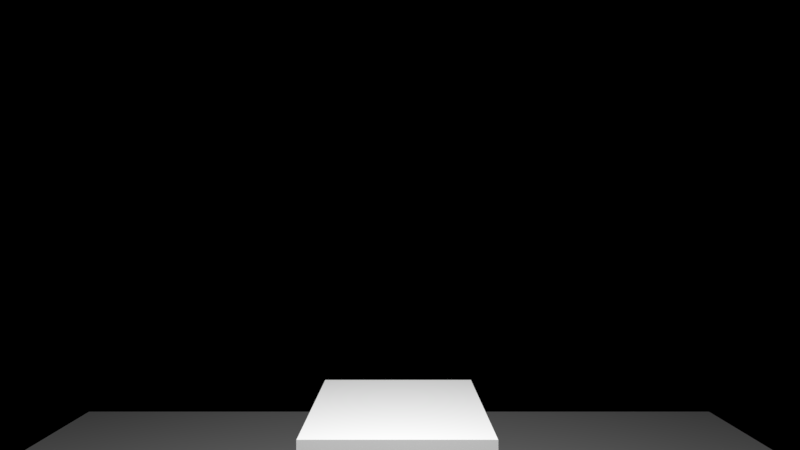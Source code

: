 # Source: Blank_scene.blend  (saved by Blender 2.78.0; exported with 4.5.12 LTS)
import bpy
from mathutils import Matrix  # noqa: F401  (used for matrix-valued properties, if any)

bpy.ops.wm.read_factory_settings(use_empty=True)
scene = bpy.context.scene
scene.name = 'Scene'

# ---- collections
col_collection_1 = bpy.data.collections.new('Collection 1'); scene.collection.children.link(col_collection_1)
col_collection_2 = bpy.data.collections.new('Collection 2'); scene.collection.children.link(col_collection_2)
col_collection_2.hide_render = True
col_collection_2.hide_viewport = True
col_collection_3 = bpy.data.collections.new('Collection 3'); scene.collection.children.link(col_collection_3)
col_collection_3.hide_render = True
col_collection_3.hide_viewport = True
col_collection_4 = bpy.data.collections.new('Collection 4'); scene.collection.children.link(col_collection_4)
col_collection_4.hide_render = True
col_collection_4.hide_viewport = True
col_collection_5 = bpy.data.collections.new('Collection 5'); scene.collection.children.link(col_collection_5)
col_collection_5.hide_render = True
col_collection_5.hide_viewport = True
col_collection_11 = bpy.data.collections.new('Collection 11'); scene.collection.children.link(col_collection_11)
col_collection_11.hide_render = True
col_collection_11.hide_viewport = True
col_collection_12 = bpy.data.collections.new('Collection 12'); scene.collection.children.link(col_collection_12)
col_collection_12.hide_render = True
col_collection_12.hide_viewport = True
col_collection_13 = bpy.data.collections.new('Collection 13'); scene.collection.children.link(col_collection_13)
col_collection_13.hide_render = True
col_collection_13.hide_viewport = True
col_collection_14 = bpy.data.collections.new('Collection 14'); scene.collection.children.link(col_collection_14)
col_collection_14.hide_render = True
col_collection_14.hide_viewport = True
col_collection_15 = bpy.data.collections.new('Collection 15'); scene.collection.children.link(col_collection_15)
col_collection_15.hide_render = True
col_collection_15.hide_viewport = True

# ---- materials (node trees are filled in below, after node groups)
mat_room_mat = bpy.data.materials.new('Room Mat')
mat_room_mat.alpha_threshold = 0.0
mat_room_mat.use_transparent_shadow = False
mat_room_mat.roughness = 0.5
mat_room_mat.specular_intensity = 0.0
mat_room_decimate_albedo_mat = bpy.data.materials.new('Room Decimate Albedo Mat')
mat_room_decimate_albedo_mat.alpha_threshold = 0.0
mat_room_decimate_albedo_mat.use_transparent_shadow = False
mat_room_decimate_albedo_mat.roughness = 0.5
mat_room_albedo_mat = bpy.data.materials.new('Room Albedo Mat')
mat_room_albedo_mat.alpha_threshold = 0.0
mat_room_albedo_mat.use_transparent_shadow = False
mat_room_albedo_mat.roughness = 0.5

# ---- material node trees

# ---- world
world_world = bpy.data.worlds.new('World'); scene.world = world_world
world_world.use_nodes = True; world_world.node_tree.nodes.clear()
_N = world_world.node_tree.nodes; _L = world_world.node_tree.links
n0 = _N.new('ShaderNodeOutputWorld'); n0.name = 'World Output'; n0.location = (300, 300)
n1 = _N.new('ShaderNodeBackground'); n1.name = 'Background'; n1.location = (10, 300)
n1.inputs[0].default_value = (0.0, 0.0, 0.0, 1.0)
n1.inputs[1].default_value = 0.4
_L.new(n1.outputs[0], n0.inputs[0])
n0.is_active_output = True
world_world.color = (0.05088, 0.05088, 0.05088)
world_world.use_sun_shadow = False
world_world.sun_shadow_jitter_overblur = 0.0
world_world.cycles.sampling_method = 'MANUAL'
world_world.light_settings.ao_factor = 0.3639
world_world.light_settings.distance = 4.0

# ---- cameras
cam_camera = bpy.data.cameras.new('Camera')
cam_camera.clip_end = 100.0
cam_camera.lens = 20.85
cam_camera.sensor_width = 32.0
cam_camera.sensor_height = 18.0
cam_camera.display_size = 2.0
cam_camera.lens_unit = 'FOV'
cam_camera.dof.focus_distance = 0.0
cam_camera.dof.aperture_fstop = 128.0
cam_camera.dof.aperture_blades = 6

# ---- lights
light_point_002 = bpy.data.lights.new('Point.002', 'POINT')
light_point_002.color = (0.736, 0.9139, 1.0)
light_point_002.transmission_factor = 0.0
light_point_002.energy = 0.0
light_point_002.shadow_buffer_clip_start = 0.5
light_point_002.shadow_soft_size = 0.1
light_point_002.shadow_maximum_resolution = 0.006
light_point_002.use_absolute_resolution = True
light_point_001 = bpy.data.lights.new('Point.001', 'POINT')
light_point_001.color = (0.5071, 0.2843, 0.2166)
light_point_001.transmission_factor = 0.0
light_point_001.energy = 100.0
light_point_001.shadow_buffer_clip_start = 0.5
light_point_001.shadow_soft_size = 0.1
light_point_001.shadow_maximum_resolution = 0.006
light_point_001.use_absolute_resolution = True
light_point = bpy.data.lights.new('Point', 'POINT')
light_point.transmission_factor = 0.0
light_point.energy = 100.0
light_point.shadow_buffer_clip_start = 0.5
light_point.shadow_soft_size = 0.1
light_point.shadow_maximum_resolution = 0.006
light_point.use_absolute_resolution = True

# ---- meshes
me_cube_003 = bpy.data.meshes.new('Cube.003')
me_cube_003.from_pydata([(-0.2566, 1.289, 4.53e-06), (-0.2566, 1.289, 1.0), (-0.2566, 1.789, 4.53e-06), (-0.2566, 1.789, 1.0), (0.2434, 1.289, 4.53e-06), (0.2434, 1.289, 1.0), (0.2434, 1.789, 4.53e-06), (0.2434, 1.789, 1.0), (-2.552, -2.861, 0.0), (-2.552, 4.278, 0.0), (2.536, -2.861, 0.0), (2.536, 4.278, 0.0)], [], [(0, 1, 3, 2), (2, 3, 7, 6), (6, 7, 5, 4), (4, 5, 1, 0), (7, 3, 1, 5), (9, 8, 10, 11)])
_uv = me_cube_003.uv_layers.new(name='UVMap')
_uv.uv.foreach_set('vector', [0.8998, 0.3134, 0.8998, 0.1771, 0.9833, 0.1771, 0.9833, 0.3134, 0.8998, 0.6404, 0.8998, 0.5042, 0.9833, 0.5042, 0.9833, 0.6404, 0.8998, 0.1499, 0.8998, 0.01363, 0.9833, 0.01363, 0.9833, 0.1499, 0.8998, 0.4769, 0.8998, 0.3406, 0.9833, 0.3406, 0.9833, 0.4769, 0.9833, 0.7358, 0.8998, 0.7358, 0.8998, 0.6677, 0.9833, 0.6677, 0.0167, 0.9864, 0.0167, 0.01363, 0.8664, 0.01363, 0.8664, 0.9864])
me_cube_003.materials.append(mat_room_mat)
me_cube_003.use_remesh_preserve_volume = False
me_cube_003.use_remesh_preserve_attributes = False
me_cube_003.use_mirror_vertex_groups = False
me_cube_003.update()
me_cube_002 = bpy.data.meshes.new('Cube.002')
me_cube_002.from_pydata([(-0.2566, 1.289, 4.53e-06), (-0.2694, 1.788, -0.03814), (-0.2072, 1.865, 0.9569), (0.2423, 1.3, -0.03197), (0.2295, 1.798, -0.07012), (-2.552, -2.861, 0.0), (-2.552, -2.861, 3.515), (-2.552, 4.278, 0.0), (-2.552, 4.278, 3.515), (2.536, -2.861, 0.0), (2.536, -2.861, 3.515), (2.536, 4.278, 0.0), (2.536, 4.278, 3.515), (-0.4681, 0.2676, 3.396), (-0.5359, 0.1854, 3.46), (-0.4846, 1.198, 3.441), (-0.5552, 1.271, 3.512), (0.4542, 0.2901, 3.269), (0.5405, 0.2117, 3.312), (0.4377, 1.22, 3.314), (0.5213, 1.297, 3.364), (-0.5631, 1.273, 3.455), (-0.5438, 0.188, 3.403), (0.5134, 1.3, 3.307), (0.5327, 0.2143, 3.255), (-0.4795, 1.196, 3.478), (-0.4629, 0.2659, 3.433), (0.4428, 1.218, 3.351), (0.4593, 0.2884, 3.306), (0.9281, -2.855, 0.00321), (0.9281, -2.855, 2.203), (0.9881, -2.765, 0.009678), (0.9881, -2.765, 2.136), (1.928, -2.855, 0.00321), (1.928, -2.855, 2.203), (1.868, -2.765, 0.009678), (1.868, -2.765, 2.136), (0.9281, -2.765, 2.203), (0.9281, -2.765, 0.00321), (1.928, -2.765, 0.00321), (1.928, -2.765, 2.203), (0.9881, -2.798, 2.136), (0.9881, -2.798, 0.009678), (1.868, -2.798, 0.009678), (1.868, -2.798, 2.136), (0.2853, 1.868, 0.8226), (0.2934, 1.363, 0.7853), (-0.2003, 1.596, 0.9775), (-0.04128, 1.869, 0.9463), (-0.1968, 1.364, 0.9574), (0.0549, 1.362, 0.8511), (0.2863, 1.725, 0.7915)], [], [(0, 49, 47, 2, 1), (1, 2, 48, 45, 4), (4, 45, 51, 46, 3), (3, 46, 50, 49, 0), (50, 51, 48), (5, 7, 8, 6), (7, 11, 12, 8), (11, 9, 10, 12), (9, 5, 6, 10), (7, 5, 9, 11), (12, 10, 6, 8), (22, 14, 16, 21), (21, 16, 20, 23), (23, 20, 18, 24), (24, 18, 14, 22), (13, 15, 25, 26), (29, 30, 37, 38), (15, 13, 22, 21), (19, 15, 21, 23), (17, 19, 23, 24), (13, 17, 24, 22), (25, 27, 28, 26), (17, 13, 26, 28), (15, 19, 27, 25), (19, 17, 28, 27), (36, 35, 43, 44), (39, 40, 34, 33), (38, 39, 33, 29), (40, 37, 30, 34), (32, 31, 38, 37), (31, 35, 39, 38), (36, 32, 37, 40), (35, 36, 40, 39), (42, 41, 44, 43), (35, 31, 42, 43), (32, 36, 44, 41), (31, 32, 41, 42), (47, 48, 2), (45, 48, 51), (50, 46, 51), (48, 47, 50), (50, 47, 49)])
_uv = me_cube_002.uv_layers.new(name='UVMap')
_uv.uv.foreach_set('vector', [0.677, 0.5866, 0.677, 0.6521, 0.6607, 0.6547, 0.6416, 0.6547, 0.6416, 0.5866, 0.6911, 0.6544, 0.6911, 0.5866, 0.7028, 0.5866, 0.7264, 0.5936, 0.7264, 0.6545, 0.3542, 0.6658, 0.3542, 0.7269, 0.3443, 0.7241, 0.3189, 0.7218, 0.3189, 0.6658, 0.3048, 0.6658, 0.3048, 0.7216, 0.2877, 0.725, 0.2695, 0.7311, 0.2695, 0.6658, 0.3191, 0.7574, 0.3444, 0.7409, 0.3551, 0.7648, 0.9929, 0.006811, 0.9929, 0.493, 0.745, 0.4932, 0.745, 0.006966, 0.6275, 0.5095, 0.6275, 0.8559, 0.3792, 0.8559, 0.3792, 0.5095, 0.9929, 0.507, 0.9929, 0.9932, 0.745, 0.993, 0.745, 0.5068, 0.2554, 0.5073, 0.2554, 0.8538, 0.007064, 0.8538, 0.007064, 0.5073, 0.3792, 0.4925, 0.3792, 0.006811, 0.7309, 0.0101, 0.7309, 0.4958, 0.3651, 0.006811, 0.3651, 0.4929, 0.007064, 0.4937, 0.007064, 0.007657, 0.6639, 0.9058, 0.6598, 0.9058, 0.6598, 0.8318, 0.6639, 0.8318, 0.6457, 0.9058, 0.6416, 0.9058, 0.6416, 0.8318, 0.6457, 0.8318, 0.2735, 0.9064, 0.2695, 0.9064, 0.2695, 0.8324, 0.2735, 0.8324, 0.7156, 0.9054, 0.7116, 0.9054, 0.7116, 0.8313, 0.7156, 0.8313, 0.0406, 0.9309, 0.0406, 0.8675, 0.04324, 0.8675, 0.04324, 0.9309, 0.718, 0.6681, 0.718, 0.8177, 0.7116, 0.8177, 0.7116, 0.6681, 0.275, 0.7501, 0.275, 0.8135, 0.2695, 0.8188, 0.2695, 0.7448, 0.3441, 0.7949, 0.3441, 0.8582, 0.3386, 0.8635, 0.3386, 0.7896, 0.2891, 0.8135, 0.2891, 0.7501, 0.2946, 0.7448, 0.2946, 0.8188, 0.3189, 0.8582, 0.3189, 0.7949, 0.3244, 0.7896, 0.3244, 0.8635, 0.6416, 0.5095, 0.7073, 0.5095, 0.7073, 0.5729, 0.6416, 0.5729, 0.009707, 0.8675, 0.009707, 0.9309, 0.007064, 0.9309, 0.007064, 0.8675, 0.7215, 0.5729, 0.7215, 0.5095, 0.7241, 0.5095, 0.7241, 0.5729, 0.02647, 0.8675, 0.02647, 0.9309, 0.02383, 0.9309, 0.02383, 0.8675, 0.3622, 0.652, 0.3622, 0.5073, 0.3645, 0.5073, 0.3645, 0.652, 0.6911, 0.8177, 0.6911, 0.6681, 0.6975, 0.6681, 0.6975, 0.8177, 0.3646, 0.7896, 0.3646, 0.8575, 0.3582, 0.8575, 0.3582, 0.7896, 0.6911, 0.8981, 0.6911, 0.8314, 0.6975, 0.8313, 0.6975, 0.898, 0.6416, 0.8136, 0.6416, 0.6687, 0.6459, 0.6683, 0.6459, 0.8181, 0.7298, 0.8954, 0.7298, 0.8354, 0.7302, 0.8313, 0.7302, 0.8995, 0.2924, 0.8365, 0.2924, 0.8964, 0.2876, 0.9005, 0.2876, 0.8324, 0.66, 0.8177, 0.66, 0.6728, 0.6642, 0.6683, 0.6642, 0.8181, 0.3316, 0.5073, 0.3316, 0.6522, 0.2695, 0.6522, 0.2695, 0.5073, 0.07382, 0.9261, 0.07382, 0.8675, 0.07614, 0.8675, 0.07614, 0.9261, 0.05736, 0.9272, 0.05736, 0.8675, 0.05969, 0.8675, 0.05969, 0.9272, 0.3458, 0.652, 0.3458, 0.5073, 0.3481, 0.5073, 0.3481, 0.652, 0.336, 0.776, 0.3551, 0.7648, 0.3549, 0.776, 0.3546, 0.7413, 0.3551, 0.7648, 0.3444, 0.7409, 0.3191, 0.7574, 0.3189, 0.7405, 0.3444, 0.7409, 0.3551, 0.7648, 0.336, 0.776, 0.3191, 0.7574, 0.3191, 0.7574, 0.336, 0.776, 0.3195, 0.7756])
me_cube_002.materials.append(mat_room_decimate_albedo_mat)
me_cube_002.use_remesh_preserve_volume = False
me_cube_002.use_remesh_preserve_attributes = False
me_cube_002.use_mirror_vertex_groups = False
me_cube_002.update()
me_icosphere = bpy.data.meshes.new('Icosphere')
me_icosphere.from_pydata([(0.0, 0.0, -0.2856), (0.1809, -0.1314, -0.1474), (-0.0691, -0.2127, -0.1474), (-0.2236, 0.0, -0.1474), (-0.0691, 0.2127, -0.1474), (0.1809, 0.1314, -0.1474), (0.0691, -0.2127, 0.0762), (-0.1809, -0.1314, 0.0762), (-0.1809, 0.1314, 0.0762), (0.0691, 0.2127, 0.0762), (0.2236, 0.0, 0.0762), (0.0, 0.0, 0.2144), (0.0, 0.2835, -1.528), (0.0, 0.2835, -0.3211), (0.2455, 0.1417, -1.528), (0.2455, 0.1417, -0.3211), (0.2455, -0.1417, -1.528), (0.2455, -0.1417, -0.3211), (-2.478e-08, -0.2835, -1.528), (-2.478e-08, -0.2835, -0.3211), (-0.2455, -0.1417, -1.528), (-0.2455, -0.1417, -0.3211), (-0.2455, 0.1417, -1.528), (-0.2455, 0.1417, -0.3211)], [], [(0, 1, 2), (1, 0, 5), (0, 2, 3), (0, 3, 4), (0, 4, 5), (1, 5, 10), (2, 1, 6), (3, 2, 7), (4, 3, 8), (5, 4, 9), (1, 10, 6), (2, 6, 7), (3, 7, 8), (4, 8, 9), (5, 9, 10), (6, 10, 11), (7, 6, 11), (8, 7, 11), (9, 8, 11), (10, 9, 11), (12, 13, 15, 14), (14, 15, 17, 16), (16, 17, 19, 18), (18, 19, 21, 20), (15, 13, 23, 21, 19, 17), (20, 21, 23, 22), (22, 23, 13, 12), (12, 14, 16, 18, 20, 22)])
me_icosphere.use_remesh_preserve_volume = False
me_icosphere.use_remesh_preserve_attributes = False
me_icosphere.use_mirror_vertex_groups = False
me_icosphere.update()
me_cube = bpy.data.meshes.new('Cube')
me_cube.from_pydata([(-0.2566, 1.289, 4.53e-06), (-0.2566, 1.289, 1.0), (-0.2566, 1.789, 4.53e-06), (-0.2566, 1.789, 1.0), (0.2434, 1.289, 4.53e-06), (0.2434, 1.289, 1.0), (0.2434, 1.789, 4.53e-06), (0.2434, 1.789, 1.0), (-2.552, -2.861, 0.0), (-2.552, -2.861, 3.515), (-2.552, 4.278, 0.0), (-2.552, 4.278, 3.515), (2.536, -2.861, 0.0), (2.536, -2.861, 3.515), (2.536, 4.278, 0.0), (2.536, 4.278, 3.515), (-0.4691, 0.2744, 3.411), (-0.547, 0.1965, 3.468), (-0.4691, 1.206, 3.411), (-0.547, 1.283, 3.468), (0.4621, 0.2744, 3.411), (0.5399, 0.1965, 3.468), (0.4621, 1.206, 3.411), (0.5399, 1.283, 3.468), (-0.547, 1.283, 3.411), (-0.547, 0.1965, 3.411), (0.5399, 1.283, 3.411), (0.5399, 0.1965, 3.411), (-0.4691, 1.206, 3.448), (-0.4691, 0.2744, 3.448), (0.4621, 1.206, 3.448), (0.4621, 0.2744, 3.448), (0.9281, -2.855, 0.00321), (0.9281, -2.855, 2.203), (0.9881, -2.765, 0.009678), (0.9881, -2.765, 2.136), (1.928, -2.855, 0.00321), (1.928, -2.855, 2.203), (1.868, -2.765, 0.009678), (1.868, -2.765, 2.136), (0.9281, -2.765, 2.203), (0.9281, -2.765, 0.00321), (1.928, -2.765, 0.00321), (1.928, -2.765, 2.203), (0.9881, -2.798, 2.136), (0.9881, -2.798, 0.009678), (1.868, -2.798, 0.009678), (1.868, -2.798, 2.136), (1.697, -2.742, 1.069), (1.672, -2.742, 1.062), (1.648, -2.742, 1.049), (1.802, -2.743, 1.068), (1.649, -2.749, 1.037), (1.803, -2.751, 1.056), (1.649, -2.764, 1.037), (1.803, -2.766, 1.056), (1.647, -2.772, 1.05), (1.801, -2.773, 1.069), (1.646, -2.764, 1.063), (1.8, -2.765, 1.082), (1.646, -2.749, 1.062), (1.8, -2.75, 1.081), (1.723, -2.742, 1.073), (1.749, -2.742, 1.075), (1.775, -2.743, 1.075), (1.776, -2.75, 1.062), (1.75, -2.75, 1.062), (1.724, -2.75, 1.06), (1.699, -2.75, 1.056), (1.674, -2.749, 1.049), (1.776, -2.765, 1.062), (1.75, -2.765, 1.062), (1.724, -2.765, 1.06), (1.699, -2.765, 1.056), (1.674, -2.764, 1.049), (1.774, -2.773, 1.075), (1.748, -2.772, 1.075), (1.723, -2.772, 1.073), (1.697, -2.772, 1.069), (1.672, -2.772, 1.062), (1.773, -2.765, 1.088), (1.747, -2.765, 1.088), (1.721, -2.764, 1.086), (1.696, -2.764, 1.082), (1.67, -2.764, 1.075), (1.773, -2.75, 1.088), (1.747, -2.75, 1.088), (1.721, -2.749, 1.086), (1.696, -2.749, 1.082), (1.671, -2.749, 1.075)], [], [(0, 1, 3, 2), (2, 3, 7, 6), (6, 7, 5, 4), (4, 5, 1, 0), (7, 3, 1, 5), (8, 10, 11, 9), (10, 14, 15, 11), (14, 12, 13, 15), (12, 8, 9, 13), (10, 8, 12, 14), (15, 13, 9, 11), (25, 17, 19, 24), (24, 19, 23, 26), (26, 23, 21, 27), (27, 21, 17, 25), (16, 18, 28, 29), (32, 33, 40, 41), (18, 16, 25, 24), (22, 18, 24, 26), (20, 22, 26, 27), (16, 20, 27, 25), (28, 30, 31, 29), (20, 16, 29, 31), (18, 22, 30, 28), (22, 20, 31, 30), (39, 38, 46, 47), (42, 43, 37, 36), (41, 42, 36, 32), (43, 40, 33, 37), (35, 34, 41, 40), (34, 38, 42, 41), (39, 35, 40, 43), (38, 39, 43, 42), (45, 44, 47, 46), (38, 34, 45, 46), (35, 39, 47, 44), (34, 35, 44, 45), (81, 80, 85, 86), (86, 85, 64, 63), (64, 51, 53, 65), (56, 79, 84, 58), (87, 86, 63, 62), (65, 53, 55, 70), (83, 82, 87, 88), (88, 87, 62, 48), (70, 55, 57, 75), (84, 83, 88, 89), (89, 88, 48, 49), (75, 57, 59, 80), (53, 51, 61, 59, 57, 55), (60, 89, 49, 50), (80, 59, 61, 85), (82, 81, 86, 87), (58, 84, 89, 60), (85, 61, 51, 64), (50, 52, 54, 56, 58, 60), (79, 78, 83, 84), (78, 77, 82, 83), (77, 76, 81, 82), (76, 75, 80, 81), (54, 74, 79, 56), (74, 73, 78, 79), (73, 72, 77, 78), (72, 71, 76, 77), (71, 70, 75, 76), (52, 69, 74, 54), (69, 68, 73, 74), (68, 67, 72, 73), (67, 66, 71, 72), (66, 65, 70, 71), (50, 49, 69, 52), (49, 48, 68, 69), (48, 62, 67, 68), (62, 63, 66, 67), (63, 64, 65, 66)])
_uv = me_cube.uv_layers.new(name='UVMap')
_uv.uv.foreach_set('vector', [0.3024, 0.6654, 0.3024, 0.7335, 0.2674, 0.7335, 0.2674, 0.6654, 0.6725, 0.5841, 0.6725, 0.6522, 0.6374, 0.6522, 0.6374, 0.5841, 0.3515, 0.6654, 0.3515, 0.7335, 0.3164, 0.7335, 0.3164, 0.6654, 0.6865, 0.6522, 0.6865, 0.5841, 0.7215, 0.5841, 0.7215, 0.6522, 0.3023, 0.7812, 0.2674, 0.7812, 0.2674, 0.7471, 0.3023, 0.7472, 0.7467, 0.9932, 0.7467, 0.5068, 0.993, 0.5068, 0.993, 0.9932, 0.6234, 0.507, 0.6234, 0.8536, 0.3771, 0.8536, 0.3771, 0.507, 0.7467, 0.4932, 0.7467, 0.006813, 0.993, 0.006819, 0.993, 0.4932, 0.2533, 0.5069, 0.2533, 0.8535, 0.007008, 0.8535, 0.007008, 0.5069, 0.7327, 0.006999, 0.7327, 0.4934, 0.3771, 0.4932, 0.3771, 0.006813, 0.007008, 0.4933, 0.007008, 0.006907, 0.3631, 0.006813, 0.3631, 0.4932, 0.7031, 0.9034, 0.6991, 0.9034, 0.6991, 0.8293, 0.7031, 0.8293, 0.2917, 0.8689, 0.2877, 0.8689, 0.2877, 0.7949, 0.2917, 0.7949, 0.6641, 0.9033, 0.6601, 0.9033, 0.6601, 0.8293, 0.6641, 0.8293, 0.6414, 0.9033, 0.6374, 0.9033, 0.6374, 0.8293, 0.6414, 0.8293, 0.3579, 0.8347, 0.3579, 0.8982, 0.3553, 0.8982, 0.3553, 0.8347, 0.6641, 0.6658, 0.6641, 0.8157, 0.6578, 0.8157, 0.6578, 0.6658, 0.3163, 0.8159, 0.3163, 0.7525, 0.3218, 0.7471, 0.3218, 0.8212, 0.3553, 0.8158, 0.3553, 0.7524, 0.3607, 0.7471, 0.3607, 0.8211, 0.6796, 0.7346, 0.6796, 0.6711, 0.6851, 0.6658, 0.6851, 0.7399, 0.3412, 0.7524, 0.3412, 0.8158, 0.3358, 0.8211, 0.3358, 0.7471, 0.7026, 0.5704, 0.6374, 0.5704, 0.6374, 0.507, 0.7026, 0.507, 0.7192, 0.507, 0.7192, 0.5704, 0.7166, 0.5704, 0.7166, 0.507, 0.3189, 0.8348, 0.3189, 0.8983, 0.3163, 0.8983, 0.3163, 0.8348, 0.3358, 0.8982, 0.3358, 0.8347, 0.3384, 0.8347, 0.3384, 0.8982, 0.3594, 0.6518, 0.3594, 0.5069, 0.3617, 0.5069, 0.3617, 0.6518, 0.6438, 0.6658, 0.6438, 0.8157, 0.6374, 0.8157, 0.6374, 0.6658, 0.6851, 0.7535, 0.6851, 0.8215, 0.6788, 0.8215, 0.6788, 0.7535, 0.2737, 0.7949, 0.2737, 0.8628, 0.2674, 0.8628, 0.2674, 0.7949, 0.7215, 0.6704, 0.7215, 0.8153, 0.7173, 0.8157, 0.7173, 0.6658, 0.02333, 0.9311, 0.02333, 0.8712, 0.02379, 0.8671, 0.02379, 0.9352, 0.7173, 0.8934, 0.7173, 0.8334, 0.722, 0.8293, 0.722, 0.8974, 0.7033, 0.6663, 0.7033, 0.8111, 0.6991, 0.8157, 0.6991, 0.6658, 0.329, 0.5069, 0.329, 0.6518, 0.2674, 0.6518, 0.2674, 0.5069, 0.007008, 0.9269, 0.007008, 0.8671, 0.009316, 0.8671, 0.009316, 0.9269, 0.6788, 0.895, 0.6788, 0.8351, 0.6811, 0.8352, 0.6811, 0.895, 0.3453, 0.5069, 0.3453, 0.6518, 0.343, 0.6518, 0.343, 0.5069, 0.08751, 0.8741, 0.08751, 0.8759, 0.08646, 0.8759, 0.08646, 0.8741, 0.03787, 0.8706, 0.03813, 0.8689, 0.03904, 0.8689, 0.03879, 0.8706, 0.03904, 0.8689, 0.0397, 0.8671, 0.04061, 0.8671, 0.03995, 0.8689, 0.07244, 0.8671, 0.07178, 0.8689, 0.07087, 0.8689, 0.07153, 0.8671, 0.0378, 0.8724, 0.03787, 0.8706, 0.03879, 0.8706, 0.03872, 0.8724, 0.1015, 0.8689, 0.1015, 0.8671, 0.1026, 0.8671, 0.1026, 0.8689, 0.08751, 0.8706, 0.08751, 0.8723, 0.08646, 0.8723, 0.08646, 0.8706, 0.03787, 0.8741, 0.0378, 0.8724, 0.03872, 0.8724, 0.03879, 0.8741, 0.05587, 0.8759, 0.05653, 0.8777, 0.05562, 0.8777, 0.05496, 0.8759, 0.08751, 0.8688, 0.08751, 0.8706, 0.08646, 0.8706, 0.08646, 0.8688, 0.03813, 0.8759, 0.03787, 0.8741, 0.03879, 0.8741, 0.03904, 0.8759, 0.07178, 0.8759, 0.07244, 0.8777, 0.07153, 0.8777, 0.07087, 0.8759, 0.1342, 0.8676, 0.1342, 0.8686, 0.1333, 0.8691, 0.1324, 0.8686, 0.1324, 0.8676, 0.1333, 0.8671, 0.03879, 0.8777, 0.03813, 0.8759, 0.03904, 0.8759, 0.0397, 0.8777, 0.08751, 0.8759, 0.08751, 0.8777, 0.08646, 0.8777, 0.08646, 0.8759, 0.08751, 0.8723, 0.08751, 0.8741, 0.08646, 0.8741, 0.08646, 0.8723, 0.08751, 0.8671, 0.08751, 0.8688, 0.08646, 0.8688, 0.08646, 0.8671, 0.03813, 0.8689, 0.03879, 0.8671, 0.0397, 0.8671, 0.03904, 0.8689, 0.1175, 0.8692, 0.1166, 0.8686, 0.1166, 0.8676, 0.1175, 0.8671, 0.1184, 0.8676, 0.1184, 0.8686, 0.07178, 0.8689, 0.07152, 0.8706, 0.07062, 0.8706, 0.07087, 0.8689, 0.07152, 0.8706, 0.07145, 0.8724, 0.07054, 0.8724, 0.07062, 0.8706, 0.07145, 0.8724, 0.07152, 0.8741, 0.07062, 0.8741, 0.07054, 0.8724, 0.07152, 0.8741, 0.07178, 0.8759, 0.07087, 0.8759, 0.07062, 0.8741, 0.05653, 0.8671, 0.05587, 0.8689, 0.05496, 0.8689, 0.05562, 0.8671, 0.05587, 0.8689, 0.05561, 0.8706, 0.0547, 0.8706, 0.05496, 0.8689, 0.05561, 0.8706, 0.05554, 0.8724, 0.05463, 0.8724, 0.0547, 0.8706, 0.05554, 0.8724, 0.05561, 0.8741, 0.0547, 0.8741, 0.05463, 0.8724, 0.05561, 0.8741, 0.05587, 0.8759, 0.05496, 0.8759, 0.0547, 0.8741, 0.1015, 0.8776, 0.1015, 0.8759, 0.1026, 0.8759, 0.1026, 0.8776, 0.1015, 0.8759, 0.1015, 0.8742, 0.1026, 0.8742, 0.1026, 0.8759, 0.1015, 0.8742, 0.1015, 0.8724, 0.1026, 0.8724, 0.1026, 0.8742, 0.1015, 0.8724, 0.1015, 0.8707, 0.1026, 0.8707, 0.1026, 0.8724, 0.1015, 0.8707, 0.1015, 0.8689, 0.1026, 0.8689, 0.1026, 0.8707, 0.0397, 0.8777, 0.03904, 0.8759, 0.03995, 0.8759, 0.04061, 0.8777, 0.03904, 0.8759, 0.03879, 0.8741, 0.03969, 0.8741, 0.03995, 0.8759, 0.03879, 0.8741, 0.03872, 0.8724, 0.03962, 0.8724, 0.03969, 0.8741, 0.03872, 0.8724, 0.03879, 0.8706, 0.03969, 0.8706, 0.03962, 0.8724, 0.03879, 0.8706, 0.03904, 0.8689, 0.03995, 0.8689, 0.03969, 0.8706])
me_cube.materials.append(mat_room_albedo_mat)
me_cube.use_remesh_preserve_volume = False
me_cube.use_remesh_preserve_attributes = False
me_cube.use_mirror_vertex_groups = False
me_cube.update()

# ---- objects
ob_point_002 = bpy.data.objects.new('Point.002', light_point_002)
ob_room02 = bpy.data.objects.new('Room02', me_cube_003)
ob_point_001 = bpy.data.objects.new('Point.001', light_point_001)
ob_room01 = bpy.data.objects.new('Room01', me_cube_002)
ob_point = bpy.data.objects.new('Point', light_point)
ob_avatar = bpy.data.objects.new('Avatar', me_icosphere)
ob_camera = bpy.data.objects.new('Camera', cam_camera)
ob_room = bpy.data.objects.new('Room', me_cube)

# ---- transforms, parenting, visibility, modifiers, constraints
ob_point_002.location = (-0.006584, 0.7393, 2.25)
ob_point_002.lineart.crease_threshold = 0.0
ob_room02.location = (0.0, 0.0, 0.0)
ob_room02.lineart.crease_threshold = 0.0
ob_point_001.location = (-0.006584, 0.7393, 2.25)
ob_point_001.hide_viewport = True
ob_point_001.hide_render = True
ob_point_001.lineart.crease_threshold = 0.0
ob_room01.location = (0.0, 0.0, 0.0)
ob_room01.hide_viewport = True
ob_room01.hide_render = True
ob_room01.lineart.crease_threshold = 0.0
ob_point.location = (-0.006584, 0.7393, 2.25)
ob_point.lineart.crease_threshold = 0.0
ob_avatar.location = (0.0, 0.0, 1.531)
ob_avatar.hide_viewport = True
ob_avatar.hide_render = True
ob_avatar.show_bounds = True
ob_avatar.display_bounds_type = 'SPHERE'
ob_avatar.show_name = True
ob_avatar.show_axis = True
ob_avatar.show_wire = True
ob_avatar.show_in_front = True
ob_avatar.lineart.crease_threshold = 0.0
ob_camera.parent = ob_avatar
ob_camera.matrix_parent_inverse = Matrix(((1.0, 0.0, 0.0, -0.0), (0.0, 1.0, 0.0, -0.0), (0.0, 0.0, 1.0, -1.408), (0.0, 0.0, 0.0, 1.0)))
ob_camera.location = (0.0, 0.0, 1.408)
ob_camera.rotation_euler = (1.571, -0.0, -0.0)
ob_camera.hide_render = True
ob_camera.lineart.crease_threshold = 0.0
ob_room.location = (0.0, 0.0, 0.0)
ob_room.hide_viewport = True
ob_room.hide_render = True
ob_room.lineart.crease_threshold = 0.0

# ---- collection membership
col_collection_1.objects.link(ob_point_002)
col_collection_1.objects.link(ob_room02)
col_collection_1.objects.link(ob_point_001)
col_collection_1.objects.link(ob_room01)
col_collection_1.objects.link(ob_point)
col_collection_1.objects.link(ob_avatar)
col_collection_1.objects.link(ob_camera)
col_collection_1.objects.link(ob_room)
col_collection_2.objects.link(ob_avatar)
col_collection_3.objects.link(ob_avatar)
col_collection_4.objects.link(ob_avatar)
col_collection_5.objects.link(ob_avatar)
col_collection_11.objects.link(ob_avatar)
col_collection_12.objects.link(ob_avatar)
col_collection_13.objects.link(ob_avatar)
col_collection_14.objects.link(ob_avatar)
col_collection_15.objects.link(ob_avatar)

# ---- scene / render settings (as saved in the file)
scene.camera = ob_camera
scene.frame_start = 1; scene.frame_end = 250; scene.frame_set(1)
scene.render.engine = 'BLENDER_EEVEE_NEXT'
scene.render.resolution_percentage = 50
scene.render.dither_intensity = 0.0
scene.cycles.use_denoising = False
scene.cycles.samples = 128
scene.cycles.sampling_pattern = 'TABULATED_SOBOL'
scene.cycles.light_sampling_threshold = 0.0
scene.cycles.use_adaptive_sampling = False
scene.cycles.use_light_tree = False
scene.cycles.blur_glossy = 0.0
scene.cycles.sample_clamp_indirect = 0.0
scene.view_settings.view_transform = 'Standard'
bpy.context.view_layer.update()
